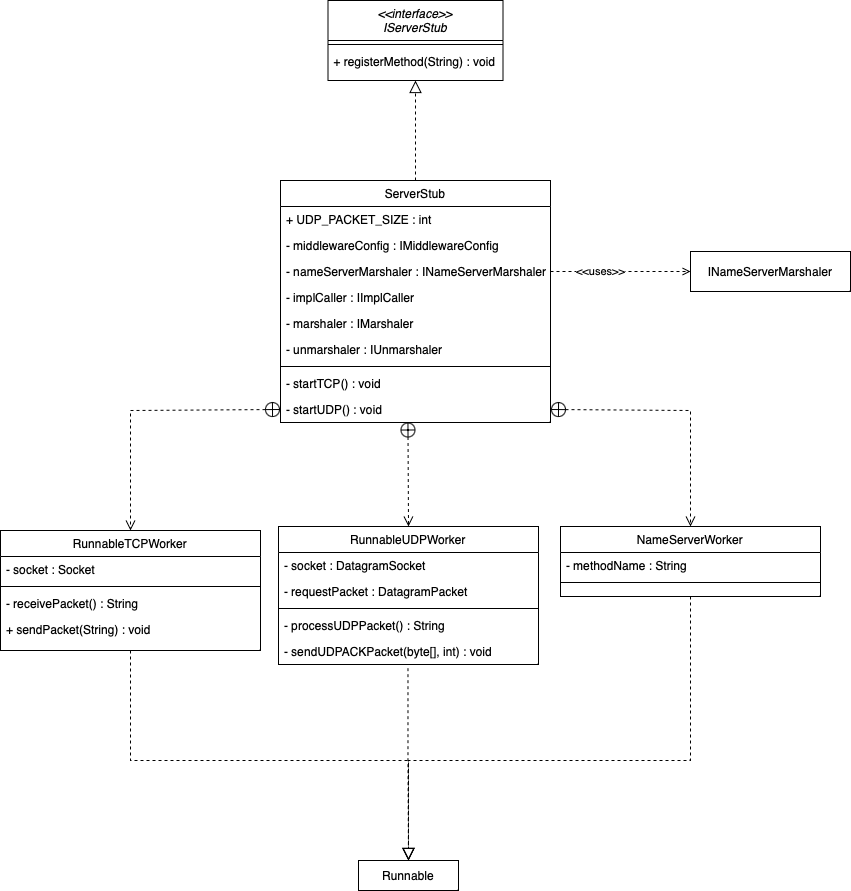

The diagram above was exported from draw.io. Its source (the exported page's mxGraphModel, read from the mxfile embedded in the PNG):
<mxGraphModel dx="1375" dy="786" grid="1" gridSize="10" guides="1" tooltips="1" connect="1" arrows="1" fold="1" page="1" pageScale="1" pageWidth="827" pageHeight="1169" math="0" shadow="0">
  <root>
    <mxCell id="WIyWlLk6GJQsqaUBKTNV-0" />
    <mxCell id="WIyWlLk6GJQsqaUBKTNV-1" parent="WIyWlLk6GJQsqaUBKTNV-0" />
    <mxCell id="zkfFHV4jXpPFQw0GAbJ--0" value="&lt;&lt;interface&gt;&gt;&#10;IServerStub" style="swimlane;fontStyle=2;align=center;verticalAlign=top;childLayout=stackLayout;horizontal=1;startSize=40;horizontalStack=0;resizeParent=1;resizeLast=0;collapsible=1;marginBottom=0;rounded=0;shadow=0;strokeWidth=1;" parent="WIyWlLk6GJQsqaUBKTNV-1" vertex="1">
      <mxGeometry x="117.5" y="180" width="175" height="80" as="geometry">
        <mxRectangle x="230" y="140" width="160" height="26" as="alternateBounds" />
      </mxGeometry>
    </mxCell>
    <mxCell id="zkfFHV4jXpPFQw0GAbJ--4" value="" style="line;html=1;strokeWidth=1;align=left;verticalAlign=middle;spacingTop=-1;spacingLeft=3;spacingRight=3;rotatable=0;labelPosition=right;points=[];portConstraint=eastwest;" parent="zkfFHV4jXpPFQw0GAbJ--0" vertex="1">
      <mxGeometry y="40" width="175" height="8" as="geometry" />
    </mxCell>
    <mxCell id="zkfFHV4jXpPFQw0GAbJ--5" value="+ registerMethod(String) : void " style="text;align=left;verticalAlign=top;spacingLeft=4;spacingRight=4;overflow=hidden;rotatable=0;points=[[0,0.5],[1,0.5]];portConstraint=eastwest;" parent="zkfFHV4jXpPFQw0GAbJ--0" vertex="1">
      <mxGeometry y="48" width="175" height="26" as="geometry" />
    </mxCell>
    <mxCell id="zkfFHV4jXpPFQw0GAbJ--6" value="ServerStub" style="swimlane;fontStyle=0;align=center;verticalAlign=top;childLayout=stackLayout;horizontal=1;startSize=26;horizontalStack=0;resizeParent=1;resizeLast=0;collapsible=1;marginBottom=0;rounded=0;shadow=0;strokeWidth=1;" parent="WIyWlLk6GJQsqaUBKTNV-1" vertex="1">
      <mxGeometry x="70" y="360" width="270" height="242" as="geometry">
        <mxRectangle x="130" y="380" width="160" height="26" as="alternateBounds" />
      </mxGeometry>
    </mxCell>
    <mxCell id="zkfFHV4jXpPFQw0GAbJ--7" value="+ UDP_PACKET_SIZE : int" style="text;align=left;verticalAlign=top;spacingLeft=4;spacingRight=4;overflow=hidden;rotatable=0;points=[[0,0.5],[1,0.5]];portConstraint=eastwest;" parent="zkfFHV4jXpPFQw0GAbJ--6" vertex="1">
      <mxGeometry y="26" width="270" height="26" as="geometry" />
    </mxCell>
    <mxCell id="XbczU0joXhDig0f6AjsD-0" value="- middlewareConfig : IMiddlewareConfig" style="text;align=left;verticalAlign=top;spacingLeft=4;spacingRight=4;overflow=hidden;rotatable=0;points=[[0,0.5],[1,0.5]];portConstraint=eastwest;" vertex="1" parent="zkfFHV4jXpPFQw0GAbJ--6">
      <mxGeometry y="52" width="270" height="26" as="geometry" />
    </mxCell>
    <mxCell id="XbczU0joXhDig0f6AjsD-48" value="- nameServerMarshaler : INameServerMarshaler" style="text;align=left;verticalAlign=top;spacingLeft=4;spacingRight=4;overflow=hidden;rotatable=0;points=[[0,0.5],[1,0.5]];portConstraint=eastwest;" vertex="1" parent="zkfFHV4jXpPFQw0GAbJ--6">
      <mxGeometry y="78" width="270" height="26" as="geometry" />
    </mxCell>
    <mxCell id="XbczU0joXhDig0f6AjsD-1" value="- implCaller : IImplCaller" style="text;align=left;verticalAlign=top;spacingLeft=4;spacingRight=4;overflow=hidden;rotatable=0;points=[[0,0.5],[1,0.5]];portConstraint=eastwest;" vertex="1" parent="zkfFHV4jXpPFQw0GAbJ--6">
      <mxGeometry y="104" width="270" height="26" as="geometry" />
    </mxCell>
    <mxCell id="XbczU0joXhDig0f6AjsD-2" value="- marshaler : IMarshaler" style="text;align=left;verticalAlign=top;spacingLeft=4;spacingRight=4;overflow=hidden;rotatable=0;points=[[0,0.5],[1,0.5]];portConstraint=eastwest;" vertex="1" parent="zkfFHV4jXpPFQw0GAbJ--6">
      <mxGeometry y="130" width="270" height="26" as="geometry" />
    </mxCell>
    <mxCell id="XbczU0joXhDig0f6AjsD-3" value="- unmarshaler : IUnmarshaler " style="text;align=left;verticalAlign=top;spacingLeft=4;spacingRight=4;overflow=hidden;rotatable=0;points=[[0,0.5],[1,0.5]];portConstraint=eastwest;" vertex="1" parent="zkfFHV4jXpPFQw0GAbJ--6">
      <mxGeometry y="156" width="270" height="26" as="geometry" />
    </mxCell>
    <mxCell id="zkfFHV4jXpPFQw0GAbJ--9" value="" style="line;html=1;strokeWidth=1;align=left;verticalAlign=middle;spacingTop=-1;spacingLeft=3;spacingRight=3;rotatable=0;labelPosition=right;points=[];portConstraint=eastwest;" parent="zkfFHV4jXpPFQw0GAbJ--6" vertex="1">
      <mxGeometry y="182" width="270" height="8" as="geometry" />
    </mxCell>
    <mxCell id="zkfFHV4jXpPFQw0GAbJ--11" value="- startTCP() : void" style="text;align=left;verticalAlign=top;spacingLeft=4;spacingRight=4;overflow=hidden;rotatable=0;points=[[0,0.5],[1,0.5]];portConstraint=eastwest;" parent="zkfFHV4jXpPFQw0GAbJ--6" vertex="1">
      <mxGeometry y="190" width="270" height="26" as="geometry" />
    </mxCell>
    <mxCell id="XbczU0joXhDig0f6AjsD-4" value="- startUDP() : void" style="text;align=left;verticalAlign=top;spacingLeft=4;spacingRight=4;overflow=hidden;rotatable=0;points=[[0,0.5],[1,0.5]];portConstraint=eastwest;" vertex="1" parent="zkfFHV4jXpPFQw0GAbJ--6">
      <mxGeometry y="216" width="270" height="26" as="geometry" />
    </mxCell>
    <mxCell id="zkfFHV4jXpPFQw0GAbJ--12" value="" style="endArrow=block;endSize=10;endFill=0;shadow=0;strokeWidth=1;rounded=0;edgeStyle=elbowEdgeStyle;elbow=vertical;dashed=1;" parent="WIyWlLk6GJQsqaUBKTNV-1" source="zkfFHV4jXpPFQw0GAbJ--6" target="zkfFHV4jXpPFQw0GAbJ--0" edge="1">
      <mxGeometry width="160" relative="1" as="geometry">
        <mxPoint x="200" y="203" as="sourcePoint" />
        <mxPoint x="200" y="203" as="targetPoint" />
      </mxGeometry>
    </mxCell>
    <mxCell id="XbczU0joXhDig0f6AjsD-5" value="RunnableTCPWorker" style="swimlane;fontStyle=0;align=center;verticalAlign=top;childLayout=stackLayout;horizontal=1;startSize=26;horizontalStack=0;resizeParent=1;resizeLast=0;collapsible=1;marginBottom=0;rounded=0;shadow=0;strokeWidth=1;" vertex="1" parent="WIyWlLk6GJQsqaUBKTNV-1">
      <mxGeometry x="-210" y="710" width="260" height="120" as="geometry">
        <mxRectangle x="130" y="380" width="160" height="26" as="alternateBounds" />
      </mxGeometry>
    </mxCell>
    <mxCell id="XbczU0joXhDig0f6AjsD-9" value="- socket : Socket" style="text;align=left;verticalAlign=top;spacingLeft=4;spacingRight=4;overflow=hidden;rotatable=0;points=[[0,0.5],[1,0.5]];portConstraint=eastwest;" vertex="1" parent="XbczU0joXhDig0f6AjsD-5">
      <mxGeometry y="26" width="260" height="26" as="geometry" />
    </mxCell>
    <mxCell id="XbczU0joXhDig0f6AjsD-11" value="" style="line;html=1;strokeWidth=1;align=left;verticalAlign=middle;spacingTop=-1;spacingLeft=3;spacingRight=3;rotatable=0;labelPosition=right;points=[];portConstraint=eastwest;" vertex="1" parent="XbczU0joXhDig0f6AjsD-5">
      <mxGeometry y="52" width="260" height="8" as="geometry" />
    </mxCell>
    <mxCell id="XbczU0joXhDig0f6AjsD-12" value="- receivePacket() : String" style="text;align=left;verticalAlign=top;spacingLeft=4;spacingRight=4;overflow=hidden;rotatable=0;points=[[0,0.5],[1,0.5]];portConstraint=eastwest;" vertex="1" parent="XbczU0joXhDig0f6AjsD-5">
      <mxGeometry y="60" width="260" height="26" as="geometry" />
    </mxCell>
    <mxCell id="XbczU0joXhDig0f6AjsD-13" value="+ sendPacket(String) : void" style="text;align=left;verticalAlign=top;spacingLeft=4;spacingRight=4;overflow=hidden;rotatable=0;points=[[0,0.5],[1,0.5]];portConstraint=eastwest;" vertex="1" parent="XbczU0joXhDig0f6AjsD-5">
      <mxGeometry y="86" width="260" height="26" as="geometry" />
    </mxCell>
    <mxCell id="XbczU0joXhDig0f6AjsD-16" value="RunnableUDPWorker" style="swimlane;fontStyle=0;align=center;verticalAlign=top;childLayout=stackLayout;horizontal=1;startSize=26;horizontalStack=0;resizeParent=1;resizeLast=0;collapsible=1;marginBottom=0;rounded=0;shadow=0;strokeWidth=1;" vertex="1" parent="WIyWlLk6GJQsqaUBKTNV-1">
      <mxGeometry x="68" y="706" width="260" height="138" as="geometry">
        <mxRectangle x="130" y="380" width="160" height="26" as="alternateBounds" />
      </mxGeometry>
    </mxCell>
    <mxCell id="XbczU0joXhDig0f6AjsD-17" value="- socket : DatagramSocket" style="text;align=left;verticalAlign=top;spacingLeft=4;spacingRight=4;overflow=hidden;rotatable=0;points=[[0,0.5],[1,0.5]];portConstraint=eastwest;" vertex="1" parent="XbczU0joXhDig0f6AjsD-16">
      <mxGeometry y="26" width="260" height="26" as="geometry" />
    </mxCell>
    <mxCell id="XbczU0joXhDig0f6AjsD-21" value="- requestPacket : DatagramPacket" style="text;align=left;verticalAlign=top;spacingLeft=4;spacingRight=4;overflow=hidden;rotatable=0;points=[[0,0.5],[1,0.5]];portConstraint=eastwest;" vertex="1" parent="XbczU0joXhDig0f6AjsD-16">
      <mxGeometry y="52" width="260" height="26" as="geometry" />
    </mxCell>
    <mxCell id="XbczU0joXhDig0f6AjsD-18" value="" style="line;html=1;strokeWidth=1;align=left;verticalAlign=middle;spacingTop=-1;spacingLeft=3;spacingRight=3;rotatable=0;labelPosition=right;points=[];portConstraint=eastwest;" vertex="1" parent="XbczU0joXhDig0f6AjsD-16">
      <mxGeometry y="78" width="260" height="8" as="geometry" />
    </mxCell>
    <mxCell id="XbczU0joXhDig0f6AjsD-19" value="- processUDPPacket() : String" style="text;align=left;verticalAlign=top;spacingLeft=4;spacingRight=4;overflow=hidden;rotatable=0;points=[[0,0.5],[1,0.5]];portConstraint=eastwest;" vertex="1" parent="XbczU0joXhDig0f6AjsD-16">
      <mxGeometry y="86" width="260" height="26" as="geometry" />
    </mxCell>
    <mxCell id="XbczU0joXhDig0f6AjsD-20" value="- sendUDPACKPacket(byte[], int) : void" style="text;align=left;verticalAlign=top;spacingLeft=4;spacingRight=4;overflow=hidden;rotatable=0;points=[[0,0.5],[1,0.5]];portConstraint=eastwest;" vertex="1" parent="XbczU0joXhDig0f6AjsD-16">
      <mxGeometry y="112" width="260" height="26" as="geometry" />
    </mxCell>
    <mxCell id="XbczU0joXhDig0f6AjsD-22" value="NameServerWorker" style="swimlane;fontStyle=0;align=center;verticalAlign=top;childLayout=stackLayout;horizontal=1;startSize=26;horizontalStack=0;resizeParent=1;resizeLast=0;collapsible=1;marginBottom=0;rounded=0;shadow=0;strokeWidth=1;" vertex="1" parent="WIyWlLk6GJQsqaUBKTNV-1">
      <mxGeometry x="350" y="706" width="260" height="70" as="geometry">
        <mxRectangle x="130" y="380" width="160" height="26" as="alternateBounds" />
      </mxGeometry>
    </mxCell>
    <mxCell id="XbczU0joXhDig0f6AjsD-23" value="- methodName : String" style="text;align=left;verticalAlign=top;spacingLeft=4;spacingRight=4;overflow=hidden;rotatable=0;points=[[0,0.5],[1,0.5]];portConstraint=eastwest;" vertex="1" parent="XbczU0joXhDig0f6AjsD-22">
      <mxGeometry y="26" width="260" height="26" as="geometry" />
    </mxCell>
    <mxCell id="XbczU0joXhDig0f6AjsD-25" value="" style="line;html=1;strokeWidth=1;align=left;verticalAlign=middle;spacingTop=-1;spacingLeft=3;spacingRight=3;rotatable=0;labelPosition=right;points=[];portConstraint=eastwest;" vertex="1" parent="XbczU0joXhDig0f6AjsD-22">
      <mxGeometry y="52" width="260" height="8" as="geometry" />
    </mxCell>
    <mxCell id="XbczU0joXhDig0f6AjsD-28" value="Runnable" style="rounded=0;whiteSpace=wrap;html=1;" vertex="1" parent="WIyWlLk6GJQsqaUBKTNV-1">
      <mxGeometry x="148" y="1040" width="100" height="30" as="geometry" />
    </mxCell>
    <mxCell id="XbczU0joXhDig0f6AjsD-45" value="INameServerMarshaler" style="rounded=0;whiteSpace=wrap;html=1;" vertex="1" parent="WIyWlLk6GJQsqaUBKTNV-1">
      <mxGeometry x="480" y="431" width="160" height="40" as="geometry" />
    </mxCell>
    <mxCell id="XbczU0joXhDig0f6AjsD-46" style="edgeStyle=orthogonalEdgeStyle;rounded=0;orthogonalLoop=1;jettySize=auto;html=1;entryX=0;entryY=0.5;entryDx=0;entryDy=0;dashed=1;endArrow=open;endFill=0;exitX=1;exitY=0.5;exitDx=0;exitDy=0;" edge="1" parent="WIyWlLk6GJQsqaUBKTNV-1" source="XbczU0joXhDig0f6AjsD-48" target="XbczU0joXhDig0f6AjsD-45">
      <mxGeometry relative="1" as="geometry">
        <mxPoint x="340" y="573" as="sourcePoint" />
        <mxPoint x="490" y="716" as="targetPoint" />
      </mxGeometry>
    </mxCell>
    <mxCell id="XbczU0joXhDig0f6AjsD-47" value="&amp;lt;&amp;lt;uses&amp;gt;&amp;gt;" style="edgeLabel;html=1;align=center;verticalAlign=middle;resizable=0;points=[];" vertex="1" connectable="0" parent="XbczU0joXhDig0f6AjsD-46">
      <mxGeometry x="-0.2875" relative="1" as="geometry">
        <mxPoint as="offset" />
      </mxGeometry>
    </mxCell>
    <mxCell id="XbczU0joXhDig0f6AjsD-49" value="" style="endArrow=open;startArrow=circlePlus;endFill=0;startFill=0;endSize=8;html=1;rounded=0;dashed=1;entryX=0.5;entryY=0;entryDx=0;entryDy=0;exitX=0.472;exitY=0.981;exitDx=0;exitDy=0;exitPerimeter=0;" edge="1" parent="WIyWlLk6GJQsqaUBKTNV-1" source="XbczU0joXhDig0f6AjsD-4" target="XbczU0joXhDig0f6AjsD-16">
      <mxGeometry width="160" relative="1" as="geometry">
        <mxPoint x="200" y="600" as="sourcePoint" />
        <mxPoint x="340" y="680" as="targetPoint" />
      </mxGeometry>
    </mxCell>
    <mxCell id="XbczU0joXhDig0f6AjsD-50" value="" style="endArrow=open;startArrow=circlePlus;endFill=0;startFill=0;endSize=8;html=1;rounded=0;dashed=1;entryX=0.5;entryY=0;entryDx=0;entryDy=0;exitX=1;exitY=0.5;exitDx=0;exitDy=0;" edge="1" parent="WIyWlLk6GJQsqaUBKTNV-1" source="XbczU0joXhDig0f6AjsD-4" target="XbczU0joXhDig0f6AjsD-22">
      <mxGeometry width="160" relative="1" as="geometry">
        <mxPoint x="207.44000000000005" y="611.5059999999999" as="sourcePoint" />
        <mxPoint x="208" y="716" as="targetPoint" />
        <Array as="points">
          <mxPoint x="480" y="590" />
        </Array>
      </mxGeometry>
    </mxCell>
    <mxCell id="XbczU0joXhDig0f6AjsD-51" value="" style="endArrow=open;startArrow=circlePlus;endFill=0;startFill=0;endSize=8;html=1;rounded=0;dashed=1;entryX=0.5;entryY=0;entryDx=0;entryDy=0;exitX=0;exitY=0.5;exitDx=0;exitDy=0;" edge="1" parent="WIyWlLk6GJQsqaUBKTNV-1" source="XbczU0joXhDig0f6AjsD-4" target="XbczU0joXhDig0f6AjsD-5">
      <mxGeometry width="160" relative="1" as="geometry">
        <mxPoint x="217.44000000000005" y="621.5059999999999" as="sourcePoint" />
        <mxPoint x="218" y="726" as="targetPoint" />
        <Array as="points">
          <mxPoint x="-80" y="590" />
        </Array>
      </mxGeometry>
    </mxCell>
    <mxCell id="XbczU0joXhDig0f6AjsD-52" value="" style="endArrow=block;endSize=10;endFill=0;shadow=0;strokeWidth=1;rounded=0;edgeStyle=elbowEdgeStyle;elbow=vertical;dashed=1;exitX=0.5;exitY=1;exitDx=0;exitDy=0;entryX=0.5;entryY=0;entryDx=0;entryDy=0;" edge="1" parent="WIyWlLk6GJQsqaUBKTNV-1" source="XbczU0joXhDig0f6AjsD-22" target="XbczU0joXhDig0f6AjsD-28">
      <mxGeometry width="160" relative="1" as="geometry">
        <mxPoint x="300" y="400" as="sourcePoint" />
        <mxPoint x="300" y="272.0000000000002" as="targetPoint" />
        <Array as="points">
          <mxPoint x="340" y="940" />
        </Array>
      </mxGeometry>
    </mxCell>
    <mxCell id="XbczU0joXhDig0f6AjsD-53" value="" style="endArrow=block;endSize=10;endFill=0;shadow=0;strokeWidth=1;rounded=0;edgeStyle=elbowEdgeStyle;elbow=vertical;dashed=1;exitX=0.5;exitY=1;exitDx=0;exitDy=0;entryX=0.5;entryY=0;entryDx=0;entryDy=0;" edge="1" parent="WIyWlLk6GJQsqaUBKTNV-1" source="XbczU0joXhDig0f6AjsD-5" target="XbczU0joXhDig0f6AjsD-28">
      <mxGeometry width="160" relative="1" as="geometry">
        <mxPoint x="490" y="786" as="sourcePoint" />
        <mxPoint x="215.80000000000018" y="1051.8299999999997" as="targetPoint" />
        <Array as="points">
          <mxPoint x="50" y="940" />
        </Array>
      </mxGeometry>
    </mxCell>
    <mxCell id="XbczU0joXhDig0f6AjsD-54" value="" style="endArrow=block;endSize=10;endFill=0;shadow=0;strokeWidth=1;rounded=0;edgeStyle=elbowEdgeStyle;elbow=vertical;dashed=1;exitX=0.498;exitY=1.141;exitDx=0;exitDy=0;entryX=0.5;entryY=0;entryDx=0;entryDy=0;exitPerimeter=0;" edge="1" parent="WIyWlLk6GJQsqaUBKTNV-1" source="XbczU0joXhDig0f6AjsD-20" target="XbczU0joXhDig0f6AjsD-28">
      <mxGeometry width="160" relative="1" as="geometry">
        <mxPoint x="500" y="796" as="sourcePoint" />
        <mxPoint x="225.80000000000018" y="1061.8299999999997" as="targetPoint" />
      </mxGeometry>
    </mxCell>
  </root>
</mxGraphModel>